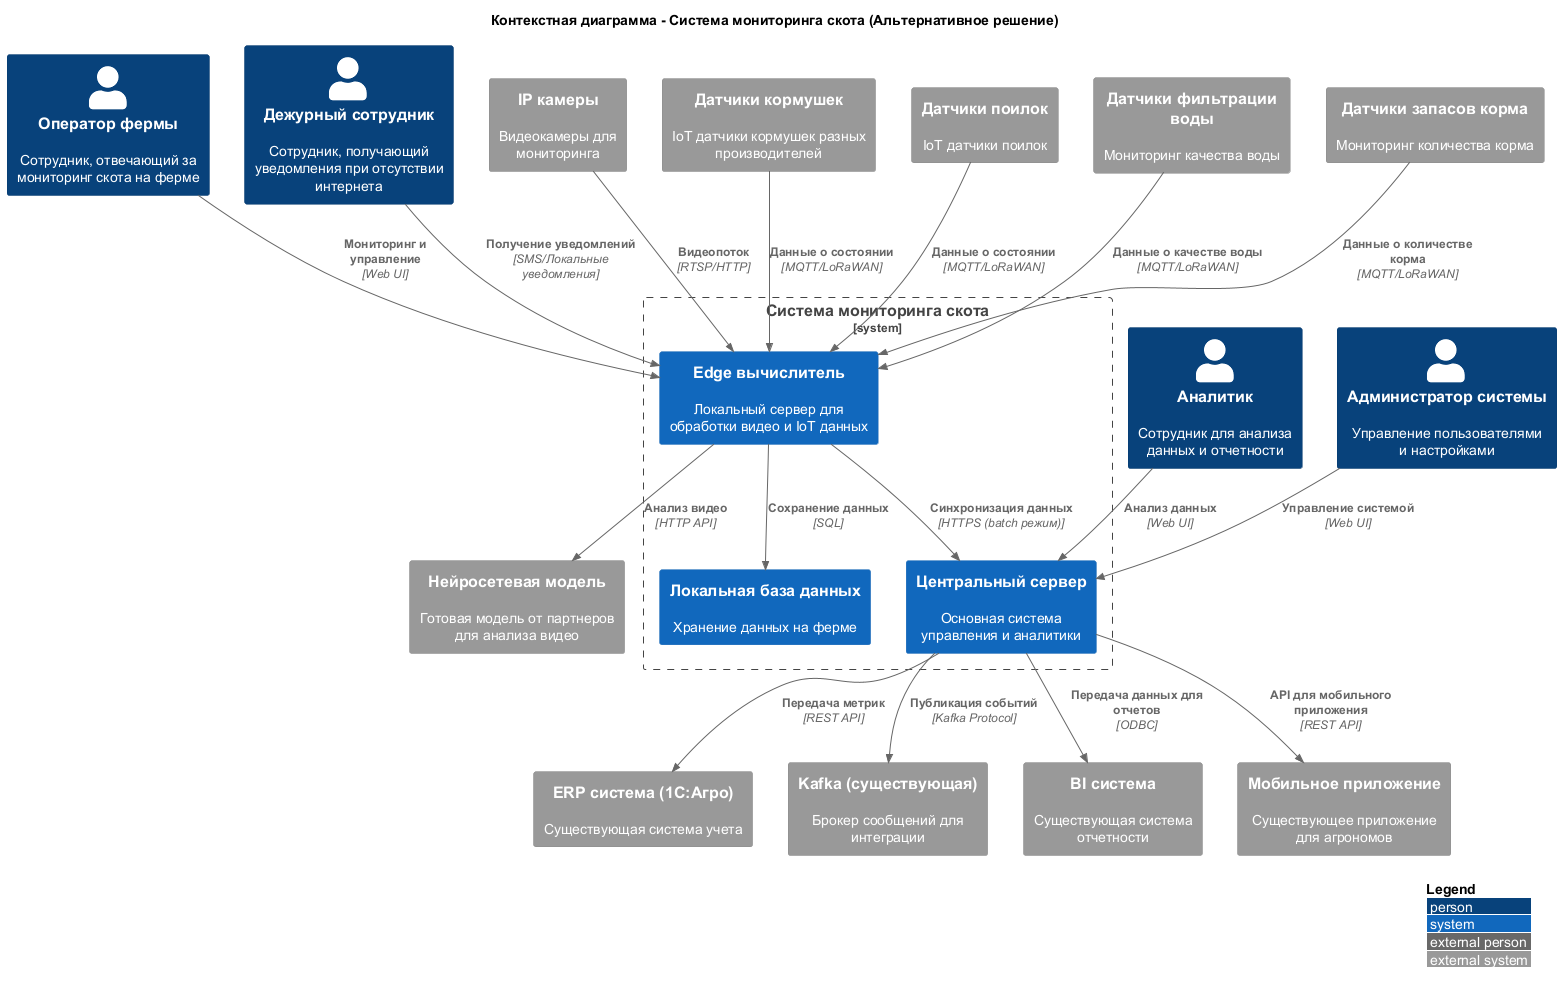

The diagram above was rendered by PlantUML. Its source (embedded in the PNG):
@startuml Контекстная_диаграмма_Альтернативное_решение

!include https://raw.githubusercontent.com/plantuml-stdlib/C4-PlantUML/master/C4_Context.puml

LAYOUT_WITH_LEGEND()

title Контекстная диаграмма - Система мониторинга скота (Альтернативное решение)

Person(оператор, "Оператор фермы", "Сотрудник, отвечающий за мониторинг скота на ферме")
Person(дежурный, "Дежурный сотрудник", "Сотрудник, получающий уведомления при отсутствии интернета")
Person(аналитик, "Аналитик", "Сотрудник для анализа данных и отчетности")
Person(администратор, "Администратор системы", "Управление пользователями и настройками")

System_Boundary(система_мониторинга, "Система мониторинга скота") {
    System(центральный_сервер, "Центральный сервер", "Основная система управления и аналитики")
    System(edge_вычислитель, "Edge вычислитель", "Локальный сервер для обработки видео и IoT данных")
    System(локальная_база, "Локальная база данных", "Хранение данных на ферме")
}

System_Ext(erp, "ERP система (1С:Агро)", "Существующая система учета")
System_Ext(kafka, "Kafka (существующая)", "Брокер сообщений для интеграции")
System_Ext(bi, "BI система", "Существующая система отчетности")
System_Ext(мобильное_приложение, "Мобильное приложение", "Существующее приложение для агрономов")

System_Ext(камеры, "IP камеры", "Видеокамеры для мониторинга")
System_Ext(датчики_кормушки, "Датчики кормушек", "IoT датчики кормушек разных производителей")
System_Ext(датчики_поилки, "Датчики поилок", "IoT датчики поилок")
System_Ext(датчики_фильтрации, "Датчики фильтрации воды", "Мониторинг качества воды")
System_Ext(датчики_запасов, "Датчики запасов корма", "Мониторинг количества корма")

System_Ext(нейросеть, "Нейросетевая модель", "Готовая модель от партнеров для анализа видео")

' Основные взаимодействия
Rel(оператор, edge_вычислитель, "Мониторинг и управление", "Web UI")
Rel(дежурный, edge_вычислитель, "Получение уведомлений", "SMS/Локальные уведомления")
Rel(аналитик, центральный_сервер, "Анализ данных", "Web UI")
Rel(администратор, центральный_сервер, "Управление системой", "Web UI")

' Интеграция с существующими системами
Rel(центральный_сервер, erp, "Передача метрик", "REST API")
Rel(центральный_сервер, kafka, "Публикация событий", "Kafka Protocol")
Rel(центральный_сервер, bi, "Передача данных для отчетов", "ODBC")
Rel(центральный_сервер, мобильное_приложение, "API для мобильного приложения", "REST API")

' Взаимодействие с IoT устройствами
Rel(камеры, edge_вычислитель, "Видеопоток", "RTSP/HTTP")
Rel(датчики_кормушки, edge_вычислитель, "Данные о состоянии", "MQTT/LoRaWAN")
Rel(датчики_поилки, edge_вычислитель, "Данные о состоянии", "MQTT/LoRaWAN")
Rel(датчики_фильтрации, edge_вычислитель, "Данные о качестве воды", "MQTT/LoRaWAN")
Rel(датчики_запасов, edge_вычислитель, "Данные о количестве корма", "MQTT/LoRaWAN")

' Локальная обработка и хранение
Rel(edge_вычислитель, локальная_база, "Сохранение данных", "SQL")
Rel(edge_вычислитель, нейросеть, "Анализ видео", "HTTP API")

' Синхронизация с центральным сервером
Rel(edge_вычислитель, центральный_сервер, "Синхронизация данных", "HTTPS (batch режим)")

@enduml